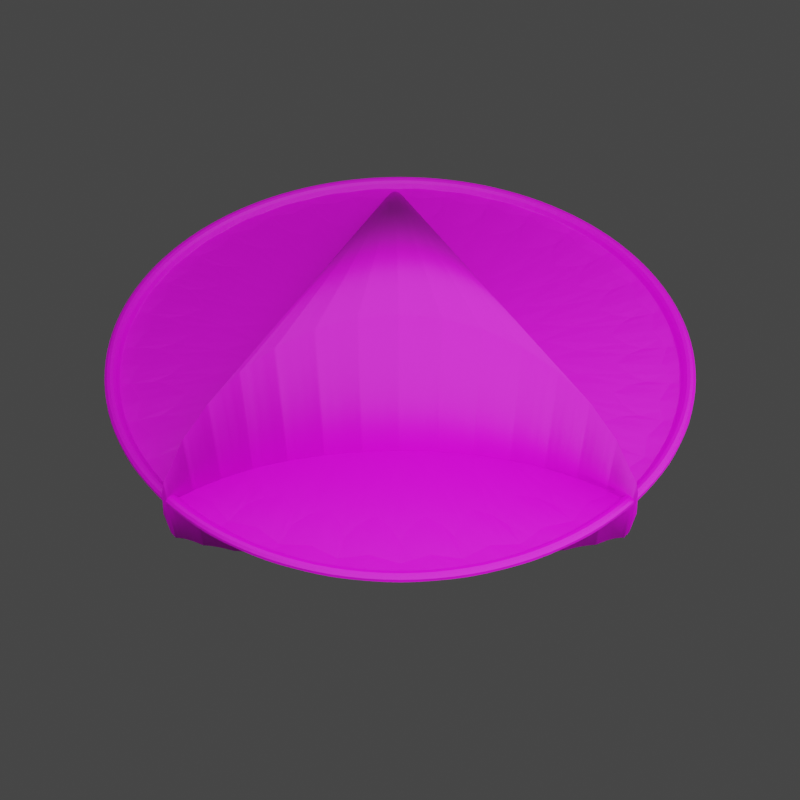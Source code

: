 # Source: untitled.blend  (saved by Blender 2.91.10; exported with 4.5.12 LTS)
import bpy
from mathutils import Matrix  # noqa: F401  (used for matrix-valued properties, if any)

bpy.ops.wm.read_factory_settings(use_empty=True)
scene = bpy.context.scene
scene.name = 'Scene'

# ---- collections
col_collection = bpy.data.collections.new('Collection'); scene.collection.children.link(col_collection)

# ---- images (referenced by path relative to the original .blend; pixels are not part of the script)
import os
ASSET_DIR = os.environ.get("B2B_ASSET_DIR", "")  # directory of the original .blend (textures are referenced by path, not embedded)
HERE = os.path.dirname(os.path.abspath(__file__))  # packed textures are extracted next to this script under _unpacked/

def load_image(name, relpath, width, height, colorspace="sRGB"):
    """Load a texture the original file referenced (path relative to the .blend, or extracted next to this script)."""
    p = next((c for c in (os.path.join(HERE, relpath), os.path.join(ASSET_DIR, relpath)) if relpath and os.path.exists(c)), "")
    if p:
        img = bpy.data.images.load(p, check_existing=True)
        img.name = name
    else:  # same state as the original file: an image datablock whose file is absent (Cycles renders it pink)
        img = bpy.data.images.new(name, width, height)
        img.source = "FILE"
        img.filepath = "//" + (relpath or name)
    img.colorspace_settings.name = colorspace
    return img
img_eww_3_0_png = load_image('EWW 3.0.png', 'EWW 3.0.png', 1024, 1024, 'sRGB')

# ---- materials (node trees are filled in below, after node groups)
mat_material_001 = bpy.data.materials.new('Material.001')
mat_material_001.use_transparent_shadow = False

# ---- material node trees
mat_material_001.use_nodes = True; mat_material_001.node_tree.nodes.clear()
_N = mat_material_001.node_tree.nodes; _L = mat_material_001.node_tree.links
n0 = _N.new('ShaderNodeBsdfPrincipled'); n0.name = 'Principled BSDF'; n0.location = (10, 300)
n0.distribution = 'GGX'
n0.subsurface_method = 'BURLEY'
n0.inputs[3].default_value = 1.45
n0.inputs[27].default_value = (0.0, 0.0, 0.0, 1.0)
n0.inputs[28].default_value = 1.0
n1 = _N.new('ShaderNodeOutputMaterial'); n1.name = 'Material Output'; n1.location = (300, 300)
n2 = _N.new('ShaderNodeTexImage'); n2.name = 'Image Texture'; n2.location = (-280, 280)
n2.image = img_eww_3_0_png
_L.new(n0.outputs[0], n1.inputs[0])
_L.new(n2.outputs[0], n0.inputs[0])
n1.is_active_output = True

# ---- world
world_world = bpy.data.worlds.new('World'); scene.world = world_world
world_world.use_nodes = True; world_world.node_tree.nodes.clear()
_N = world_world.node_tree.nodes; _L = world_world.node_tree.links
n0 = _N.new('ShaderNodeOutputWorld'); n0.name = 'World Output'; n0.location = (300, 300)
n1 = _N.new('ShaderNodeBackground'); n1.name = 'Background'; n1.location = (10, 300)
n1.inputs[0].default_value = (0.05088, 0.05088, 0.05088, 1.0)
_L.new(n1.outputs[0], n0.inputs[0])
n0.is_active_output = True
world_world.color = (0.05088, 0.05088, 0.05088)
world_world.use_sun_shadow = False
world_world.sun_shadow_jitter_overblur = 0.0

# ---- cameras
cam_camera_001 = bpy.data.cameras.new('Camera.001')

# ---- lights
light_area = bpy.data.lights.new('Area', 'AREA')
light_area.transmission_factor = 0.0
light_area.energy = 311.4
light_area.shadow_soft_size = 9.13
light_area.shadow_maximum_resolution = 0.006
light_area.use_absolute_resolution = True
light_area.size = 9.13
light_area.size_y = 1.0

# ---- meshes
me_circle_001 = bpy.data.meshes.new('Circle.001')
me_circle_001.from_pydata([(1.781e-07, 2.5, 0.0), (-0.4877, 2.452, 0.0), (-0.9567, 2.31, 0.0), (-1.389, 2.079, 0.0), (-1.768, 1.768, 0.0), (-2.079, 1.389, 0.0), (-2.31, 0.9567, 0.0), (-2.452, 0.4877, 0.0), (-2.5, -2.387e-07, 0.0), (-2.452, -0.4877, 0.0), (-2.31, -0.9567, 0.0), (-2.079, -1.389, 0.0), (-1.768, -1.768, 0.0), (-1.389, -2.079, 0.0), (-0.9567, -2.31, 0.0), (-0.4877, -2.452, 0.0), (9.927e-07, -2.5, 0.0), (0.4877, -2.452, 0.0), (0.9567, -2.31, 0.0), (1.389, -2.079, 0.0), (1.768, -1.768, 0.0), (2.079, -1.389, 0.0), (2.31, -0.9567, 0.0), (2.452, -0.4877, 0.0), (2.5, 1.987e-06, 0.0), (2.452, 0.4877, 0.0), (2.31, 0.9567, 0.0), (2.079, 1.389, 0.0), (1.768, 1.768, 0.0), (1.389, 2.079, 0.0), (0.9567, 2.31, 0.0), (0.4877, 2.452, 0.0), (1.674e-07, 2.364, -0.09995), (-0.4613, 2.319, -0.09995), (-0.9048, 2.184, -0.09995), (-1.314, 1.966, -0.09995), (-1.672, 1.672, -0.09995), (-1.966, 1.314, -0.09995), (-2.184, 0.9048, -0.09995), (-2.319, 0.4613, -0.09995), (-2.364, -2.1e-07, -0.09995), (-2.319, -0.4613, -0.09995), (-2.184, -0.9048, -0.09995), (-1.966, -1.314, -0.09995), (-1.672, -1.672, -0.09995), (-1.314, -1.966, -0.09995), (-0.9048, -2.184, -0.09995), (-0.4613, -2.319, -0.09995), (9.379e-07, -2.364, -0.09995), (0.4613, -2.319, -0.09995), (0.9048, -2.184, -0.09995), (1.314, -1.966, -0.09995), (1.672, -1.672, -0.09995), (1.966, -1.314, -0.09995), (2.184, -0.9048, -0.09995), (2.319, -0.4613, -0.09995), (2.364, 1.895e-06, -0.09995), (2.319, 0.4613, -0.09995), (2.184, 0.9048, -0.09995), (1.966, 1.314, -0.09995), (1.672, 1.672, -0.09995), (1.314, 1.966, -0.09995), (0.9048, 2.184, -0.09995), (0.4613, 2.319, -0.09995), (-0.4871, 2.448, 0.1509), (0.000674, 2.496, 0.1509), (-0.956, 2.306, 0.1509), (-1.388, 2.075, 0.1509), (-1.767, 1.764, 0.1509), (-2.078, 1.385, 0.1509), (-2.309, 0.9525, 0.1509), (-2.451, 0.4836, 0.1509), (-2.499, -0.00416, 0.1509), (-2.451, -0.4919, 0.1509), (-2.309, -0.9609, 0.1509), (-2.078, -1.393, 0.1509), (-1.767, -1.772, 0.1509), (-1.388, -2.083, 0.1509), (-0.956, -2.314, 0.1509), (-0.4871, -2.456, 0.1509), (0.0006748, -2.504, 0.1509), (0.4884, -2.456, 0.1509), (0.9574, -2.314, 0.1509), (1.39, -2.083, 0.1509), (1.768, -1.772, 0.1509), (2.079, -1.393, 0.1509), (2.31, -0.9609, 0.1509), (2.453, -0.4919, 0.1509), (2.501, -0.004158, 0.1509), (2.453, 0.4836, 0.1509), (2.31, 0.9526, 0.1509), (2.079, 1.385, 0.1509), (1.768, 1.764, 0.1509), (1.39, 2.075, 0.1509), (0.9574, 2.306, 0.1509), (0.4884, 2.448, 0.1509), (-0.4606, 2.315, 0.1509), (0.000674, 2.36, 0.1509), (-0.9041, 2.18, 0.1509), (-1.313, 1.962, 0.1509), (-1.671, 1.668, 0.1509), (-1.965, 1.309, 0.1509), (-2.184, 0.9007, 0.1509), (-2.318, 0.4571, 0.1509), (-2.364, -0.00416, 0.1509), (-2.318, -0.4654, 0.1509), (-2.184, -0.909, 0.1509), (-1.965, -1.318, 0.1509), (-1.671, -1.676, 0.1509), (-1.313, -1.97, 0.1509), (-0.9041, -2.189, 0.1509), (-0.4606, -2.323, 0.1509), (0.0006747, -2.369, 0.1509), (0.462, -2.323, 0.1509), (0.9055, -2.189, 0.1509), (1.314, -1.97, 0.1509), (1.673, -1.676, 0.1509), (1.967, -1.318, 0.1509), (2.185, -0.909, 0.1509), (2.32, -0.4654, 0.1509), (2.365, -0.004158, 0.1509), (2.32, 0.4571, 0.1509), (2.185, 0.9007, 0.1509), (1.967, 1.309, 0.1509), (1.673, 1.668, 0.1509), (1.314, 1.962, 0.1509), (0.9055, 2.18, 0.1509), (0.4619, 2.315, 0.1509)], [], [(1, 0, 31, 30, 29, 28, 27, 26, 25, 24, 23, 22, 21, 20, 19, 18, 17, 16, 15, 14, 13, 12, 11, 10, 9, 8, 7, 6, 5, 4, 3, 2), (33, 34, 35, 36, 37, 38, 39, 40, 41, 42, 43, 44, 45, 46, 47, 48, 49, 50, 51, 52, 53, 54, 55, 56, 57, 58, 59, 60, 61, 62, 63, 32), (47, 46, 110, 111), (19, 20, 84, 83), (46, 45, 109, 110), (18, 19, 83, 82), (45, 44, 108, 109), (17, 18, 82, 81), (44, 43, 107, 108), (16, 17, 81, 80), (43, 42, 106, 107), (15, 16, 80, 79), (42, 41, 105, 106), (14, 15, 79, 78), (41, 40, 104, 105), (13, 14, 78, 77), (40, 39, 103, 104), (12, 13, 77, 76), (39, 38, 102, 103), (11, 12, 76, 75), (38, 37, 101, 102), (32, 63, 127, 97), (10, 11, 75, 74), (37, 36, 100, 101), (63, 62, 126, 127), (9, 10, 74, 73), (36, 35, 99, 100), (62, 61, 125, 126), (8, 9, 73, 72), (35, 34, 98, 99), (61, 60, 124, 125), (7, 8, 72, 71), (34, 33, 96, 98), (60, 59, 123, 124), (72, 73, 105, 104), (86, 87, 119, 118), (73, 74, 106, 105), (87, 88, 120, 119), (74, 75, 107, 106), (88, 89, 121, 120), (75, 76, 108, 107), (89, 90, 122, 121), (76, 77, 109, 108), (90, 91, 123, 122), (77, 78, 110, 109), (65, 64, 96, 97), (91, 92, 124, 123), (78, 79, 111, 110), (64, 66, 98, 96), (92, 93, 125, 124), (79, 80, 112, 111), (66, 67, 99, 98), (93, 94, 126, 125), (80, 81, 113, 112), (67, 68, 100, 99), (94, 95, 127, 126), (81, 82, 114, 113), (68, 69, 101, 100), (95, 65, 97, 127), (82, 83, 115, 114), (69, 70, 102, 101), (83, 84, 116, 115), (70, 71, 103, 102), (84, 85, 117, 116), (71, 72, 104, 103), (85, 86, 118, 117), (20, 21, 85, 84), (48, 47, 111, 112), (21, 22, 86, 85), (49, 48, 112, 113), (22, 23, 87, 86), (50, 49, 113, 114), (23, 24, 88, 87), (51, 50, 114, 115), (24, 25, 89, 88), (52, 51, 115, 116), (25, 26, 90, 89), (53, 52, 116, 117), (26, 27, 91, 90), (0, 1, 64, 65), (54, 53, 117, 118), (27, 28, 92, 91), (1, 2, 66, 64), (55, 54, 118, 119), (28, 29, 93, 92), (2, 3, 67, 66), (56, 55, 119, 120), (29, 30, 94, 93), (3, 4, 68, 67), (57, 56, 120, 121), (30, 31, 95, 94), (4, 5, 69, 68), (58, 57, 121, 122), (31, 0, 65, 95), (5, 6, 70, 69), (59, 58, 122, 123), (33, 32, 97, 96), (6, 7, 71, 70)])
_uv = me_circle_001.uv_layers.new(name='UVMap')
_uv.uv.foreach_set('vector', [0.1587, 0.4254, 0.1587, 0.4254, 0.1587, 0.4254, 0.1587, 0.4254, 0.1587, 0.4254, 0.1587, 0.4254, 0.1587, 0.4254, 0.1587, 0.4254, 0.1587, 0.4254, 0.1587, 0.4254, 0.1587, 0.4254, 0.1587, 0.4254, 0.1587, 0.4254, 0.1587, 0.4254, 0.1587, 0.4254, 0.1587, 0.4254, 0.1587, 0.4254, 0.1587, 0.4254, 0.1587, 0.4254, 0.1587, 0.4254, 0.1587, 0.4254, 0.1587, 0.4254, 0.1587, 0.4254, 0.1587, 0.4254, 0.1587, 0.4254, 0.1587, 0.4254, 0.1587, 0.4254, 0.1587, 0.4254, 0.1587, 0.4254, 0.1587, 0.4254, 0.1587, 0.4254, 0.1587, 0.4254, 0.0, 0.0, 0.0, 0.0, 0.0, 0.0, 0.0, 0.0, 0.0, 0.0, 0.0, 0.0, 0.0, 0.0, 0.0, 0.0, 0.0, 0.0, 0.0, 0.0, 0.0, 0.0, 0.0, 0.0, 0.0, 0.0, 0.0, 0.0, 0.0, 0.0, 0.0, 0.0, 0.0, 0.0, 0.0, 0.0, 0.0, 0.0, 0.0, 0.0, 0.0, 0.0, 0.0, 0.0, 0.0, 0.0, 0.0, 0.0, 0.0, 0.0, 0.0, 0.0, 0.0, 0.0, 0.0, 0.0, 0.0, 0.0, 0.0, 0.0, 0.0, 0.0, 0.0, 0.0, 0.0, 0.0, 0.0, 0.0, 0.0, 0.0, 0.0, 0.0, 0.0, 0.0, 0.0, 0.0, 0.0, 0.0, 0.0, 0.0, 0.0, 0.0, 0.0, 0.0, 0.0, 0.0, 0.0, 0.0, 0.0, 0.0, 0.0, 0.0, 0.0, 0.0, 0.0, 0.0, 0.0, 0.0, 0.0, 0.0, 0.0, 0.0, 0.0, 0.0, 0.0, 0.0, 0.0, 0.0, 0.0, 0.0, 0.0, 0.0, 0.0, 0.0, 0.0, 0.0, 0.0, 0.0, 0.0, 0.0, 0.0, 0.0, 0.0, 0.0, 0.0, 0.0, 0.0, 0.0, 0.0, 0.0, 0.0, 0.0, 0.0, 0.0, 0.0, 0.0, 0.0, 0.0, 0.0, 0.0, 0.0, 0.0, 0.0, 0.0, 0.0, 0.0, 0.0, 0.0, 0.0, 0.0, 0.0, 0.0, 0.0, 0.0, 0.0, 0.0, 0.0, 0.0, 0.0, 0.0, 0.0, 0.0, 0.0, 0.0, 0.0, 0.0, 0.0, 0.0, 0.0, 0.0, 0.0, 0.0, 0.0, 0.0, 0.0, 0.0, 0.0, 0.0, 0.0, 0.0, 0.0, 0.0, 0.0, 0.0, 0.0, 0.0, 0.0, 0.0, 0.0, 0.0, 0.0, 0.0, 0.0, 0.0, 0.0, 0.0, 0.0, 0.0, 0.0, 0.0, 0.0, 0.0, 0.0, 0.0, 0.0, 0.0, 0.0, 0.0, 0.0, 0.0, 0.0, 0.0, 0.0, 0.0, 0.0, 0.0, 0.0, 0.0, 0.0, 0.0, 0.0, 0.0, 0.0, 0.0, 0.0, 0.0, 0.0, 0.0, 0.0, 0.0, 0.0, 0.0, 0.0, 0.0, 0.0, 0.0, 0.0, 0.0, 0.0, 0.0, 0.0, 0.0, 0.0, 0.0, 0.0, 0.0, 0.0, 0.0, 0.0, 0.0, 0.0, 0.0, 0.0, 0.0, 0.0, 0.0, 0.0, 0.0, 0.0, 0.0, 0.0, 0.0, 0.0, 0.0, 0.0, 0.0, 0.0, 0.0, 0.0, 0.0, 0.0, 0.0, 0.0, 0.0, 0.0, 0.0, 0.0, 0.0, 0.0, 0.0, 0.0, 0.0, 0.0, 0.0, 0.0, 0.0, 0.0, 0.0, 0.0, 0.0, 0.0, 0.0, 0.0, 0.0, 0.0, 0.0, 0.0, 0.0, 0.0, 0.0, 0.0, 0.0, 0.0, 0.0, 0.0, 0.0, 0.0, 0.0, 0.0, 0.0, 0.0, 0.0, 0.0, 0.0, 0.0, 0.0, 0.0, 0.0, 0.0, 0.0, 0.0, 0.0, 0.0, 0.0, 0.0, 0.0, 0.0, 0.0, 0.0, 0.0, 0.0, 0.0, 0.0, 0.0, 0.0, 0.0, 0.0, 0.0, 0.0, 0.0, 0.0, 0.0, 0.0, 0.0, 0.0, 0.0, 0.0, 0.0, 0.0, 0.0, 0.0, 0.0, 0.0, 0.0, 0.0, 0.0, 0.0, 0.0, 0.0, 0.0, 0.0, 0.0, 0.0, 0.0, 0.0, 0.0, 0.0, 0.0, 0.0, 0.0, 0.0, 0.0, 0.0, 0.0, 0.0, 0.0, 0.0, 0.0, 0.0, 0.0, 0.0, 0.0, 0.0, 0.0, 0.0, 0.0, 0.0, 0.0, 0.0, 0.0, 0.0, 0.0, 0.0, 0.0, 0.0, 0.0, 0.0, 0.0, 0.0, 0.0, 0.0, 0.0, 0.0, 0.0, 0.0, 0.0, 0.0, 0.0, 0.0, 0.0, 0.0, 0.0, 0.0, 0.0, 0.0, 0.0, 0.0, 0.0, 0.0, 0.0, 0.0, 0.0, 0.0, 0.0, 0.0, 0.0, 0.0, 0.0, 0.0, 0.0, 0.0, 0.0, 0.0, 0.0, 0.0, 0.0, 0.0, 0.0, 0.0, 0.0, 0.0, 0.0, 0.0, 0.0, 0.0, 0.0, 0.0, 0.0, 0.0, 0.0, 0.0, 0.0, 0.0, 0.0, 0.0, 0.0, 0.0, 0.0, 0.0, 0.0, 0.0, 0.0, 0.0, 0.0, 0.0, 0.0, 0.0, 0.0, 0.0, 0.0, 0.0, 0.0, 0.0, 0.0, 0.0, 0.0, 0.0, 0.0, 0.0, 0.0, 0.0, 0.0, 0.0, 0.0, 0.0, 0.0, 0.0, 0.0, 0.0, 0.0, 0.0, 0.0, 0.0, 0.0, 0.0, 0.0, 0.0, 0.0, 0.0, 0.0, 0.0, 0.0, 0.0, 0.0, 0.0, 0.0, 0.0, 0.0, 0.0, 0.0, 0.0, 0.0, 0.0, 0.0, 0.0, 0.0, 0.0, 0.0, 0.0, 0.0, 0.0, 0.0, 0.0, 0.0, 0.0, 0.0, 0.0, 0.0, 0.0, 0.0, 0.0, 0.0, 0.0, 0.0, 0.0, 0.0, 0.0, 0.0, 0.0, 0.0, 0.0, 0.0, 0.0, 0.0, 0.0, 0.0, 0.0, 0.0, 0.0, 0.0, 0.0, 0.0, 0.0, 0.0, 0.0, 0.0, 0.0, 0.0, 0.0, 0.0, 0.0, 0.0, 0.0, 0.0, 0.0, 0.0, 0.0, 0.0, 0.0, 0.0, 0.0, 0.0, 0.0, 0.0, 0.0, 0.0, 0.0, 0.0, 0.0, 0.0, 0.0, 0.0, 0.0, 0.0, 0.0, 0.0, 0.0, 0.0, 0.0, 0.0, 0.0, 0.0, 0.0, 0.0, 0.0, 0.0, 0.0, 0.0, 0.0, 0.0, 0.0, 0.0, 0.0, 0.0, 0.0, 0.0, 0.0, 0.0, 0.0, 0.0, 0.0, 0.0, 0.0, 0.0, 0.0, 0.0, 0.0, 0.0, 0.0, 0.0, 0.0, 0.0, 0.0, 0.0, 0.0, 0.0, 0.0, 0.0, 0.0, 0.0, 0.0, 0.0, 0.0, 0.0, 0.0, 0.0, 0.0, 0.0, 0.0, 0.0, 0.0, 0.0, 0.0, 0.0, 0.0, 0.0, 0.0, 0.0, 0.0, 0.0, 0.0, 0.0, 0.0, 0.0, 0.0, 0.0, 0.0, 0.0, 0.0, 0.0, 0.0, 0.0, 0.0, 0.0, 0.0, 0.0, 0.0, 0.0, 0.0, 0.0, 0.0, 0.0, 0.0, 0.0, 0.0, 0.0, 0.0, 0.0, 0.0, 0.0, 0.0, 0.0, 0.0, 0.0, 0.0, 0.0, 0.0, 0.0, 0.0, 0.0, 0.0, 0.0, 0.0, 0.0, 0.0, 0.0, 0.0, 0.0, 0.0, 0.0, 0.0, 0.0, 0.0, 0.0, 0.0, 0.0, 0.0, 0.0, 0.0, 0.0, 0.0, 0.0, 0.0, 0.0, 0.0, 0.0, 0.0, 0.0, 0.0, 0.0, 0.0, 0.0, 0.0, 0.0, 0.0, 0.0, 0.0, 0.0, 0.0, 0.0, 0.0, 0.0, 0.0, 0.0, 0.0, 0.0, 0.0, 0.0, 0.0, 0.0, 0.0, 0.0, 0.0, 0.0, 0.0, 0.0, 0.0, 0.0, 0.0, 0.0, 0.0, 0.0, 0.0, 0.0, 0.0, 0.0, 0.0, 0.0, 0.0, 0.0, 0.0, 0.0, 0.0, 0.0, 0.0, 0.0, 0.0, 0.0, 0.0, 0.0, 0.0, 0.0, 0.0, 0.0, 0.0, 0.0, 0.0, 0.0, 0.0, 0.0, 0.0, 0.0, 0.0, 0.0, 0.0, 0.0, 0.0, 0.0, 0.0, 0.0, 0.0, 0.0, 0.0, 0.0, 0.0, 0.0, 0.0, 0.0, 0.0, 0.0, 0.0, 0.0, 0.0, 0.0, 0.0, 0.0, 0.0, 0.0, 0.0, 0.0, 0.0, 0.0, 0.0, 0.0, 0.0, 0.0, 0.0, 0.0, 0.0, 0.0, 0.0, 0.0, 0.0, 0.0, 0.0, 0.0, 0.0, 0.0, 0.0, 0.0, 0.0, 0.0])
me_circle_001.materials.append(mat_material_001)
me_circle_001.use_remesh_fix_poles = True
me_circle_001.use_remesh_preserve_attributes = False
me_circle_001.use_mirror_vertex_groups = False
me_circle_001.update()
me_circle_002 = bpy.data.meshes.new('Circle.002')
me_circle_002.from_pydata([(1.758, -1.772, -0.003775), (-1.758, -1.772, -0.003776), (-0.05013, 2.468, -0.003775), (-1.647, -1.676, -0.4399), (-0.7788, -1.248, -1.25), (-1.647, -1.676, 0.4324), (-0.7788, -1.248, 1.242), (-1.287, -1.429, -0.917), (0.0, -1.158, -1.416), (-1.287, -1.429, 0.9095), (0.0, -1.158, 1.409), (-1.269, -1.42, -0.9318), (-1.269, -1.42, 0.9242), (0.02362, -1.158, -1.414), (0.02362, -1.158, 1.406), (-1.636, -1.665, -0.4614), (-1.636, -1.665, 0.4538), (-0.7573, -1.243, -1.258), (-0.7573, -1.243, 1.251), (-1.252, -1.412, -0.9468), (-1.252, -1.412, 0.9392), (0.04724, -1.158, -1.412), (0.04724, -1.158, 1.404), (-1.624, -1.654, -0.4837), (-1.624, -1.654, 0.4761), (-0.7356, -1.238, -1.267), (-0.7356, -1.238, 1.259), (-1.234, -1.404, -0.9621), (-1.234, -1.404, 0.9546), (-1.612, -1.643, -0.5069), (-1.612, -1.643, 0.4993), (0.07084, -1.159, -1.41), (0.07084, -1.159, 1.402), (-0.7138, -1.233, -1.276), (-0.7138, -1.233, 1.268), (-1.216, -1.395, -0.9777), (-1.216, -1.395, 0.9702), (-1.6, -1.633, -0.531), (-1.6, -1.633, 0.5234), (0.09444, -1.159, -1.408), (0.09444, -1.159, 1.4), (-0.6919, -1.228, -1.285), (-0.6919, -1.228, 1.277), (-1.198, -1.387, -0.9937), (-1.198, -1.387, 0.9861), (-1.587, -1.622, -0.556), (-1.587, -1.622, 0.5484), (-0.6699, -1.224, -1.294), (-0.6699, -1.224, 1.286), (0.118, -1.16, -1.406), (0.118, -1.16, 1.398), (-1.18, -1.379, -1.01), (-1.18, -1.379, 1.002), (-1.574, -1.612, -0.5818), (-1.574, -1.612, 0.5743), (0.1416, -1.161, -1.404), (0.1416, -1.161, 1.397), (-0.6478, -1.219, -1.303), (-0.6478, -1.219, 1.296), (-1.161, -1.372, -1.026), (-1.161, -1.372, 1.019), (-1.561, -1.601, -0.6086), (-1.561, -1.601, 0.601), (0.1651, -1.162, -1.402), (0.1651, -1.162, 1.395), (-0.6255, -1.215, -1.312), (-0.6255, -1.215, 1.305), (-1.143, -1.364, -1.043), (-1.143, -1.364, 1.036), (-1.56, -1.6, -0.6105), (-1.56, -1.6, 0.603), (-0.6032, -1.211, -1.322), (-0.6032, -1.211, 1.314), (0.1886, -1.163, -1.401), (0.1886, -1.163, 1.393), (-1.548, -1.591, -0.6245), (-1.548, -1.591, 0.6169), (-1.126, -1.357, 1.05), (-1.126, -1.357, -1.058), (-1.124, -1.356, -1.059), (-1.124, -1.356, 1.052), (-0.5899, -1.208, -1.327), (-1.534, -1.58, -0.64), (-1.534, -1.58, 0.6325), (0.2121, -1.164, -1.399), (0.2121, -1.164, 1.391), (-0.5899, -1.208, 1.32), (-0.5808, -1.207, -1.329), (-0.5808, -1.207, 1.322), (-1.105, -1.349, -1.07), (-1.105, -1.349, 1.063), (-1.521, -1.57, -0.656), (-1.521, -1.57, 0.6485), (0.2356, -1.166, -1.397), (0.2356, -1.166, 1.39), (-1.086, -1.342, -1.082), (-0.5583, -1.203, -1.334), (-1.086, -1.342, 1.074), (-0.5583, -1.203, 1.327), (-1.507, -1.56, -0.6725), (-1.507, -1.56, 0.665), (-1.066, -1.334, -1.093), (-1.066, -1.334, 1.085), (0.259, -1.167, -1.396), (0.259, -1.167, 1.388), (-0.5357, -1.199, -1.339), (-0.5357, -1.199, 1.332), (-1.492, -1.55, -0.6895), (-1.492, -1.55, 0.682), (-1.047, -1.327, -1.105), (-1.047, -1.327, 1.097), (-0.513, -1.196, -1.344), (-0.513, -1.196, 1.337), (0.2824, -1.169, -1.394), (0.2824, -1.169, 1.387), (-1.478, -1.54, -0.707), (-1.478, -1.54, 0.6995), (-1.027, -1.32, -1.116), (-1.027, -1.32, 1.109), (0.2871, -1.17, -1.394), (-0.4902, -1.193, -1.35), (-0.4902, -1.193, 1.342), (-1.463, -1.53, -0.725), (-1.463, -1.53, 0.7175), (-1.007, -1.314, -1.128), (-1.007, -1.314, 1.121), (0.3057, -1.171, -1.39), (0.3057, -1.171, 1.382), (0.2871, -1.17, 1.387), (-1.448, -1.52, -0.7435), (-1.448, -1.52, 0.7359), (-0.4674, -1.189, -1.355), (-0.4674, -1.189, 1.347), (-0.9871, -1.307, -1.14), (-0.9871, -1.307, 1.133), (0.329, -1.173, -1.384), (0.329, -1.173, 1.376), (-1.433, -1.511, -0.7624), (-1.433, -1.511, 0.7549), (-0.4445, -1.186, -1.36), (-0.4445, -1.186, 1.352), (-0.9669, -1.3, -1.153), (-0.9669, -1.3, 1.145), (0.3522, -1.176, -1.378), (0.3522, -1.176, 1.371), (-1.418, -1.501, -0.7819), (-1.418, -1.501, 0.7743), (-0.4215, -1.183, -1.365), (-0.4215, -1.183, 1.358), (-0.9466, -1.294, -1.165), (-0.9466, -1.294, 1.158), (0.3754, -1.178, -1.372), (0.3754, -1.178, 1.365), (-1.402, -1.492, -0.8018), (-1.402, -1.492, 0.7942), (-0.3985, -1.181, -1.371), (-0.3985, -1.181, 1.363), (-0.9261, -1.288, -1.178), (-0.9261, -1.288, 1.171), (0.3985, -1.181, -1.367), (0.3985, -1.181, 1.359), (-1.386, -1.483, -0.8222), (-1.386, -1.483, 0.8146), (-0.9055, -1.282, -1.191), (-0.9055, -1.282, 1.183), (-0.3753, -1.178, -1.376), (-0.3753, -1.178, 1.369), (-1.37, -1.473, -0.843), (-1.37, -1.473, 0.8355), (0.4215, -1.183, -1.361), (0.4215, -1.183, 1.354), (-0.8847, -1.276, -1.204), (-0.8847, -1.276, 1.196), (-0.3522, -1.176, -1.382), (-0.3522, -1.176, 1.375), (-1.36, -1.468, -0.8559), (0.4445, -1.186, -1.356), (0.4445, -1.186, 1.349), (-1.36, -1.468, 0.8484), (-1.354, -1.464, -0.8612), (-1.354, -1.464, 0.8536), (0.4674, -1.189, -1.351), (0.4674, -1.189, 1.343), (-0.3289, -1.173, -1.388), (-0.3289, -1.173, 1.38), (-0.8671, -1.271, 1.208), (-0.8671, -1.271, -1.215), (-0.8638, -1.27, -1.216), (-0.8638, -1.27, 1.209), (-1.337, -1.455, -0.8747), (-1.337, -1.455, 0.8671), (0.4903, -1.193, -1.346), (0.4903, -1.193, 1.338), (-0.3057, -1.171, -1.394), (-0.3057, -1.171, 1.386), (-0.8428, -1.264, -1.225), (-0.8428, -1.264, 1.217), (-1.321, -1.446, -0.8885), (-1.321, -1.446, 0.8809), (0.513, -1.196, -1.34), (0.513, -1.196, 1.333), (-0.3014, -1.171, -1.395), (-0.8216, -1.258, -1.233), (-0.8216, -1.258, 1.225), (-1.304, -1.438, -0.9026), (-1.304, -1.438, 0.8951), (0.5357, -1.199, -1.335), (0.5357, -1.199, 1.328), (-0.3014, -1.171, 1.387), (-0.2823, -1.169, -1.396), (-0.2823, -1.169, 1.388), (-0.8003, -1.253, -1.241), (-0.8003, -1.253, 1.234), (0.5583, -1.203, -1.33), (0.5583, -1.203, 1.323), (-0.259, -1.167, -1.397), (-0.259, -1.167, 1.39), (1.124, -1.356, -1.049), (1.124, -1.356, 1.041), (1.548, -1.591, -0.6169), (1.548, -1.591, 0.6094), (0.5762, -1.206, -1.327), (1.143, -1.364, -1.032), (1.143, -1.364, 1.024), (1.554, -1.596, -0.6098), (-0.2355, -1.166, -1.399), (-0.2355, -1.166, 1.391), (0.5808, -1.207, -1.325), (0.5808, -1.207, 1.317), (0.5762, -1.206, 1.319), (1.161, -1.372, -1.015), (1.161, -1.372, 1.008), (1.561, -1.601, -0.596), (1.561, -1.601, 0.5885), (1.554, -1.596, 0.6023), (-0.2121, -1.164, -1.4), (-0.2121, -1.164, 1.393), (0.6033, -1.211, -1.315), (0.6033, -1.211, 1.308), (1.18, -1.379, -0.9992), (1.18, -1.379, 0.9916), (1.574, -1.612, -0.57), (1.574, -1.612, 0.5625), (0.6256, -1.215, -1.306), (0.6256, -1.215, 1.298), (-0.1886, -1.163, -1.402), (-0.1886, -1.163, 1.394), (1.198, -1.387, -0.9832), (1.198, -1.387, 0.9757), (1.587, -1.622, -0.5449), (1.587, -1.622, 0.5374), (0.6478, -1.219, -1.296), (0.6478, -1.219, 1.289), (1.216, -1.395, -0.9675), (-0.1651, -1.162, -1.404), (1.216, -1.395, 0.96), (-0.1651, -1.162, 1.396), (1.6, -1.633, -0.5207), (1.6, -1.633, 0.5132), (0.6699, -1.224, -1.287), (0.6699, -1.224, 1.28), (1.234, -1.404, -0.9521), (1.234, -1.404, 0.9446), (1.612, -1.643, -0.4974), (1.612, -1.643, 0.4898), (-0.1415, -1.161, -1.406), (-0.1415, -1.161, 1.398), (0.6919, -1.228, -1.278), (0.6919, -1.228, 1.271), (1.252, -1.412, -0.937), (1.252, -1.412, 0.9295), (1.624, -1.654, -0.475), (1.624, -1.654, 0.4674), (-0.118, -1.16, -1.407), (0.7138, -1.233, -1.269), (-0.118, -1.16, 1.4), (0.7138, -1.233, 1.262), (1.269, -1.42, -0.9222), (1.269, -1.42, 0.9147), (1.636, -1.665, -0.4535), (1.636, -1.665, 0.4459), (0.7356, -1.238, -1.261), (0.7356, -1.238, 1.253), (1.287, -1.429, -0.9077), (1.287, -1.429, 0.9002), (1.647, -1.676, -0.4329), (1.647, -1.676, 0.4253), (-0.09439, -1.159, -1.409), (-0.09439, -1.159, 1.402), (0.7573, -1.243, -1.252), (0.7573, -1.243, 1.244), (1.304, -1.438, -0.8935), (1.304, -1.438, 0.886), (1.658, -1.687, -0.4132), (1.658, -1.687, 0.4056), (-0.0708, -1.159, -1.411), (-0.0708, -1.159, 1.404), (1.669, -1.698, -0.3944), (1.669, -1.698, 0.3869), (0.7789, -1.248, -1.243), (0.7789, -1.248, 1.236), (1.321, -1.446, -0.8796), (1.321, -1.446, 0.8721), (-0.04719, -1.158, -1.413), (-0.04719, -1.158, 1.406), (1.68, -1.71, -0.3765), (1.68, -1.71, 0.369), (0.8003, -1.253, -1.235), (0.8003, -1.253, 1.227), (1.337, -1.455, -0.8661), (1.337, -1.455, 0.8585), (-0.02357, -1.158, -1.415), (-0.02357, -1.158, 1.408), (1.691, -1.721, -0.3596), (1.691, -1.721, 0.3521), (0.8216, -1.259, -1.227), (0.8216, -1.259, 1.219), (1.701, -1.732, -0.3436), (1.701, -1.732, 0.336), (-0.007265, -1.158, -1.417), (1.354, -1.464, 0.844), (1.351, -1.463, 0.8473), (1.351, -1.463, -0.8549), (1.354, -1.464, -0.8515), (0.8428, -1.264, -1.219), (0.8428, -1.264, 1.211), (1.711, -1.744, -0.3285), (1.711, -1.744, 0.3209), (-0.007266, -1.158, 1.409), (1.37, -1.473, -0.8306), (1.37, -1.473, 0.823), (0.8543, -1.267, -1.214), (1.714, -1.747, -0.3242), (1.714, -1.747, 0.3167), (1.386, -1.483, -0.8101), (1.386, -1.483, 0.8026), (0.8638, -1.27, -1.208), (0.8638, -1.27, 1.201), (0.8543, -1.267, 1.207), (1.72, -1.755, -0.2924), (1.72, -1.755, 0.2849), (1.402, -1.492, -0.7901), (1.402, -1.492, 0.7826), (0.8847, -1.276, -1.195), (0.8847, -1.276, 1.187), (1.73, -1.767, -0.2498), (1.73, -1.767, 0.2423), (1.734, -1.772, -0.2296), (1.418, -1.501, -0.7706), (1.418, -1.501, 0.763), (1.734, -1.772, 0.222), (0.9055, -1.282, -1.182), (0.9055, -1.282, 1.174), (-1.734, -1.772, -0.2296), (1.433, -1.511, -0.7515), (1.433, -1.511, 0.744), (-1.734, -1.772, 0.222), (-1.73, -1.767, -0.2512), (-1.73, -1.767, 0.2437), (0.9261, -1.288, -1.169), (0.9261, -1.288, 1.162), (1.448, -1.52, -0.733), (1.448, -1.52, 0.7254), (-1.72, -1.755, -0.2964), (-1.72, -1.755, 0.2889), (0.9466, -1.294, -1.157), (0.9466, -1.294, 1.149), (1.463, -1.53, -0.7149), (1.463, -1.53, 0.7074), (-1.715, -1.748, -0.3243), (0.967, -1.3, -1.144), (0.967, -1.3, 1.137), (-1.715, -1.748, 0.3168), (-1.711, -1.744, -0.3306), (-1.711, -1.744, 0.3231), (1.478, -1.54, -0.6974), (1.478, -1.54, 0.6898), (0.9871, -1.307, -1.132), (0.9871, -1.307, 1.124), (-1.701, -1.732, -0.3466), (-1.701, -1.732, 0.339), (1.007, -1.314, -1.12), (1.007, -1.314, 1.112), (-1.691, -1.721, -0.3634), (-1.691, -1.721, 0.3559), (1.027, -1.32, -1.108), (1.027, -1.32, 1.101), (-1.68, -1.71, -0.3812), (-1.68, -1.71, 0.3736), (1.492, -1.55, -0.6803), (1.492, -1.55, 0.6727), (1.047, -1.327, -1.096), (1.047, -1.327, 1.089), (-1.669, -1.698, -0.3999), (-1.669, -1.698, 0.3923), (1.507, -1.56, -0.6637), (1.507, -1.56, 0.6561), (1.066, -1.334, -1.085), (1.066, -1.334, 1.077), (-1.658, -1.687, -0.4194), (-1.658, -1.687, 0.4119), (1.521, -1.57, -0.6476), (1.521, -1.57, 0.64), (1.534, -1.58, -0.632), (1.534, -1.58, 0.6244), (1.086, -1.342, -1.074), (1.086, -1.342, 1.066), (1.105, -1.349, -1.063), (1.105, -1.349, 1.055), (1.115, -1.353, -1.057), (1.115, -1.353, 1.049)], [], [(10, 8, 13, 14), (14, 13, 21, 22), (22, 21, 31, 32), (32, 31, 39, 40), (40, 39, 49, 50), (50, 49, 55, 56), (56, 55, 63, 64), (64, 63, 73, 74), (74, 73, 84, 85), (85, 84, 93, 94), (94, 93, 103, 104), (104, 103, 113, 114), (128, 114, 113, 119, 126, 127), (127, 126, 135, 136), (136, 135, 143, 144), (144, 143, 151, 152), (152, 151, 159, 160), (160, 159, 169, 170), (170, 169, 176, 177), (177, 176, 181, 182), (182, 181, 191, 192), (192, 191, 199, 200), (200, 199, 206, 207), (207, 206, 213, 214), (229, 214, 213, 221, 227, 228), (228, 227, 237, 238), (238, 237, 243, 244), (244, 243, 251, 252), (252, 251, 259, 260), (260, 259, 267, 268), (268, 267, 274, 276), (276, 274, 281, 282), (282, 281, 289, 290), (290, 289, 299, 300), (300, 299, 307, 308), (308, 307, 315, 316), (316, 315, 324, 325), (338, 325, 324, 331, 336, 337), (337, 336, 343, 344), (344, 343, 351, 352), (352, 351, 359, 360), (360, 359, 365, 366), (366, 365, 370, 371), (371, 370, 377, 378), (378, 377, 381, 382), (382, 381, 385, 386), (386, 385, 391, 392), (392, 391, 397, 398), (398, 397, 405, 406), (406, 405, 407, 408), (217, 218, 410, 408, 407, 409), (218, 217, 222, 223), (223, 222, 230, 231), (231, 230, 239, 240), (240, 239, 247, 248), (248, 247, 253, 255), (255, 253, 261, 262), (262, 261, 269, 270), (270, 269, 277, 278), (278, 277, 283, 284), (284, 283, 291, 292), (292, 291, 301, 302), (302, 301, 309, 310), (320, 321, 310, 309, 322, 323), (320, 323, 329, 330), (330, 329, 334, 335), (335, 334, 341, 342), (342, 341, 348, 349), (349, 348, 354, 355), (355, 354, 361, 362), (362, 361, 367, 368), (368, 367, 375, 376), (376, 375, 389, 390), (390, 389, 395, 396), (396, 395, 401, 402), (402, 401, 403, 404), (219, 220, 404, 403), (234, 220, 219, 224, 232, 233), (233, 232, 241, 242), (242, 241, 249, 250), (250, 249, 257, 258), (258, 257, 263, 264), (264, 263, 271, 272), (272, 271, 279, 280), (280, 279, 285, 286), (286, 285, 293, 294), (293, 297, 298, 294), (297, 305, 306, 298), (305, 313, 314, 306), (313, 317, 318, 314), (317, 326, 327, 318), (333, 327, 326, 332, 339, 340), (339, 345, 346, 340), (346, 345, 347, 350), (356, 353, 357, 358), (358, 357, 363, 364), (372, 364, 363, 369, 373, 374), (374, 373, 379, 380), (380, 379, 383, 384), (384, 383, 387, 388), (388, 387, 393, 394), (394, 393, 399, 400), (3, 5, 400, 399), (5, 3, 15, 16), (16, 15, 23, 24), (24, 23, 29, 30), (30, 29, 37, 38), (38, 37, 45, 46), (46, 45, 53, 54), (54, 53, 61, 62), (70, 62, 61, 69, 75, 76), (76, 75, 82, 83), (83, 82, 91, 92), (92, 91, 99, 100), (100, 99, 107, 108), (108, 107, 115, 116), (116, 115, 122, 123), (123, 122, 129, 130), (130, 129, 137, 138), (138, 137, 145, 146), (146, 145, 153, 154), (154, 153, 161, 162), (162, 161, 167, 168), (178, 168, 167, 175, 179, 180), (180, 179, 189, 190), (190, 189, 197, 198), (198, 197, 204, 205), (205, 204, 7, 9), (9, 7, 11, 12), (12, 11, 19, 20), (20, 19, 27, 28), (28, 27, 35, 36), (36, 35, 43, 44), (44, 43, 51, 52), (52, 51, 59, 60), (60, 59, 67, 68), (77, 68, 67, 78, 79, 80), (80, 79, 89, 90), (90, 89, 95, 97), (97, 95, 101, 102), (102, 101, 109, 110), (110, 109, 117, 118), (118, 117, 124, 125), (125, 124, 133, 134), (134, 133, 141, 142), (142, 141, 149, 150), (150, 149, 157, 158), (158, 157, 163, 164), (164, 163, 171, 172), (185, 172, 171, 186, 187, 188), (188, 187, 195, 196), (196, 195, 202, 203), (203, 202, 211, 212), (4, 6, 212, 211), (6, 4, 17, 18), (18, 17, 25, 26), (26, 25, 33, 34), (34, 33, 41, 42), (42, 41, 47, 48), (48, 47, 57, 58), (58, 57, 65, 66), (66, 65, 71, 72), (86, 72, 71, 81, 87, 88), (88, 87, 96, 98), (98, 96, 105, 106), (106, 105, 111, 112), (112, 111, 120, 121), (121, 120, 131, 132), (132, 131, 139, 140), (140, 139, 147, 148), (148, 147, 155, 156), (156, 155, 165, 166), (166, 165, 173, 174), (174, 173, 183, 184), (184, 183, 193, 194), (208, 194, 193, 201, 209, 210), (210, 209, 215, 216), (216, 215, 225, 226), (226, 225, 235, 236), (236, 235, 245, 246), (246, 245, 254, 256), (256, 254, 265, 266), (266, 265, 273, 275), (275, 273, 287, 288), (288, 287, 295, 296), (296, 295, 303, 304), (304, 303, 311, 312), (8, 10, 328, 312, 311, 319), (2, 119, 113, 103, 93, 84, 73, 63, 55, 49, 39, 31, 21, 13, 8, 319), (2, 221, 213, 206, 199, 191, 181, 176, 169, 159, 151, 143, 135, 126, 119), (2, 331, 324, 315, 307, 299, 289, 281, 274, 267, 259, 251, 243, 237, 227, 221), (2, 409, 407, 405, 397, 391, 385, 381, 377, 370, 365, 359, 351, 343, 336, 331), (409, 2, 322, 309, 301, 291, 283, 277, 269, 261, 253, 247, 239, 230, 222, 217), (322, 2, 224, 219, 403, 401, 395, 389, 375, 367, 361, 354, 348, 341, 334, 329, 323), (224, 2, 332, 326, 317, 313, 305, 297, 293, 285, 279, 271, 263, 257, 249, 241, 232), (332, 2, 0, 347, 345, 339), (350, 0, 2, 333, 340, 346), (327, 333, 2, 234, 233, 242, 250, 258, 264, 272, 280, 286, 294, 298, 306, 314, 318), (234, 2, 321, 320, 330, 335, 342, 349, 355, 362, 368, 376, 390, 396, 402, 404, 220), (321, 2, 410, 218, 223, 231, 240, 248, 255, 262, 270, 278, 284, 292, 302, 310), (410, 2, 338, 337, 344, 352, 360, 366, 371, 378, 382, 386, 392, 398, 406, 408), (338, 2, 229, 228, 238, 244, 252, 260, 268, 276, 282, 290, 300, 308, 316, 325), (229, 2, 128, 127, 136, 144, 152, 160, 170, 177, 182, 192, 200, 207, 214), (128, 2, 328, 10, 14, 22, 32, 40, 50, 56, 64, 74, 85, 94, 104, 114), (328, 2, 208, 210, 216, 226, 236, 246, 256, 266, 275, 288, 296, 304, 312), (208, 2, 86, 88, 98, 106, 112, 121, 132, 140, 148, 156, 166, 174, 184, 194), (86, 2, 185, 188, 196, 203, 212, 6, 18, 26, 34, 42, 48, 58, 66, 72), (185, 2, 77, 80, 90, 97, 102, 110, 118, 125, 134, 142, 150, 158, 164, 172), (2, 178, 180, 190, 198, 205, 9, 12, 20, 28, 36, 44, 52, 60, 68, 77), (2, 70, 76, 83, 92, 100, 108, 116, 123, 130, 138, 146, 154, 162, 168, 178), (2, 372, 374, 380, 384, 388, 394, 400, 5, 16, 24, 30, 38, 46, 54, 62, 70), (2, 1, 356, 358, 364, 372), (353, 1, 2, 369, 363, 357), (369, 2, 69, 61, 53, 45, 37, 29, 23, 15, 3, 399, 393, 387, 383, 379, 373), (69, 2, 175, 167, 161, 153, 145, 137, 129, 122, 115, 107, 99, 91, 82, 75), (175, 2, 78, 67, 59, 51, 43, 35, 27, 19, 11, 7, 204, 197, 189, 179), (78, 2, 186, 171, 163, 157, 149, 141, 133, 124, 117, 109, 101, 95, 89, 79), (186, 2, 81, 71, 65, 57, 47, 41, 33, 25, 17, 4, 211, 202, 195, 187), (0, 350, 347), (1, 353, 356), (81, 2, 201, 193, 183, 173, 165, 155, 147, 139, 131, 120, 111, 105, 96, 87), (201, 2, 319, 311, 303, 295, 287, 273, 265, 254, 245, 235, 225, 215, 209)])
me_circle_002.polygons.foreach_set('use_smooth', [True] * 222)
_uv = me_circle_002.uv_layers.new(name='UVMap')
_uv.uv.foreach_set('vector', [0.49, 0.9514, 0.49, 0.9513, 0.49, 0.9513, 0.49, 0.9514, 0.49, 0.9514, 0.49, 0.9513, 0.49, 0.9513, 0.49, 0.9514, 0.49, 0.9514, 0.49, 0.9513, 0.49, 0.9513, 0.49, 0.9514, 0.49, 0.9514, 0.49, 0.9513, 0.49, 0.9513, 0.49, 0.9514, 0.49, 0.9514, 0.49, 0.9513, 0.49, 0.9513, 0.49, 0.9514, 0.49, 0.9514, 0.49, 0.9513, 0.49, 0.9513, 0.49, 0.9514, 0.49, 0.9514, 0.49, 0.9513, 0.49, 0.9513, 0.49, 0.9514, 0.49, 0.9514, 0.49, 0.9513, 0.49, 0.9513, 0.49, 0.9514, 0.49, 0.9514, 0.49, 0.9513, 0.49, 0.9513, 0.49, 0.9514, 0.49, 0.9514, 0.49, 0.9513, 0.49, 0.9513, 0.49, 0.9514, 0.49, 0.9514, 0.49, 0.9513, 0.49, 0.9513, 0.49, 0.9514, 0.49, 0.9514, 0.49, 0.9513, 0.49, 0.9513, 0.49, 0.9514, 0.49, 0.9514, 0.49, 0.9514, 0.49, 0.9513, 0.49, 0.9513, 0.49, 0.9513, 0.49, 0.9514, 0.49, 0.9514, 0.49, 0.9513, 0.49, 0.9513, 0.49, 0.9514, 0.49, 0.9514, 0.49, 0.9513, 0.49, 0.9513, 0.49, 0.9514, 0.49, 0.9514, 0.49, 0.9513, 0.49, 0.9513, 0.49, 0.9514, 0.49, 0.9514, 0.49, 0.9513, 0.49, 0.9513, 0.49, 0.9514, 0.49, 0.9514, 0.49, 0.9513, 0.49, 0.9513, 0.49, 0.9514, 0.49, 0.9514, 0.49, 0.9513, 0.49, 0.9513, 0.49, 0.9514, 0.49, 0.9514, 0.49, 0.9513, 0.49, 0.9513, 0.49, 0.9514, 0.49, 0.9514, 0.49, 0.9513, 0.49, 0.9513, 0.49, 0.9514, 0.49, 0.9514, 0.49, 0.9513, 0.49, 0.9513, 0.49, 0.9514, 0.49, 0.9514, 0.49, 0.9513, 0.49, 0.9513, 0.49, 0.9514, 0.49, 0.9514, 0.49, 0.9513, 0.49, 0.9513, 0.49, 0.9514, 0.49, 0.9514, 0.49, 0.9514, 0.49, 0.9513, 0.49, 0.9513, 0.49, 0.9513, 0.49, 0.9514, 0.49, 0.9514, 0.49, 0.9513, 0.49, 0.9513, 0.49, 0.9514, 0.49, 0.9514, 0.49, 0.9513, 0.49, 0.9513, 0.49, 0.9514, 0.49, 0.9514, 0.49, 0.9513, 0.49, 0.9513, 0.49, 0.9514, 0.49, 0.9514, 0.49, 0.9513, 0.49, 0.9513, 0.49, 0.9514, 0.49, 0.9514, 0.49, 0.9513, 0.49, 0.9513, 0.49, 0.9514, 0.49, 0.9514, 0.49, 0.9513, 0.49, 0.9513, 0.49, 0.9514, 0.49, 0.9514, 0.49, 0.9513, 0.49, 0.9513, 0.49, 0.9514, 0.49, 0.9514, 0.49, 0.9513, 0.49, 0.9513, 0.49, 0.9514, 0.49, 0.9514, 0.49, 0.9513, 0.49, 0.9513, 0.49, 0.9514, 0.49, 0.9514, 0.49, 0.9513, 0.49, 0.9513, 0.49, 0.9514, 0.49, 0.9514, 0.49, 0.9513, 0.49, 0.9513, 0.49, 0.9514, 0.49, 0.9514, 0.49, 0.9513, 0.49, 0.9513, 0.49, 0.9514, 0.49, 0.9514, 0.49, 0.9514, 0.49, 0.9513, 0.49, 0.9513, 0.49, 0.9513, 0.49, 0.9514, 0.49, 0.9514, 0.49, 0.9513, 0.49, 0.9513, 0.49, 0.9514, 0.49, 0.9514, 0.49, 0.9513, 0.49, 0.9513, 0.49, 0.9514, 0.49, 0.9514, 0.49, 0.9513, 0.49, 0.9513, 0.49, 0.9514, 0.49, 0.9514, 0.49, 0.9513, 0.49, 0.9513, 0.49, 0.9514, 0.49, 0.9514, 0.49, 0.9513, 0.49, 0.9513, 0.49, 0.9514, 0.49, 0.9514, 0.49, 0.9513, 0.49, 0.9513, 0.49, 0.9514, 0.49, 0.9514, 0.49, 0.9513, 0.49, 0.9513, 0.49, 0.9514, 0.49, 0.9514, 0.49, 0.9513, 0.49, 0.9513, 0.49, 0.9514, 0.49, 0.9514, 0.49, 0.9513, 0.49, 0.9513, 0.49, 0.9514, 0.49, 0.9514, 0.49, 0.9513, 0.49, 0.9513, 0.49, 0.9514, 0.49, 0.9514, 0.49, 0.9513, 0.49, 0.9513, 0.49, 0.9514, 0.49, 0.9514, 0.49, 0.9513, 0.49, 0.9513, 0.49, 0.9514, 0.49, 0.9513, 0.49, 0.9514, 0.49, 0.9514, 0.49, 0.9514, 0.49, 0.9513, 0.49, 0.9513, 0.49, 0.9514, 0.49, 0.9513, 0.49, 0.9513, 0.49, 0.9514, 0.49, 0.9514, 0.49, 0.9513, 0.49, 0.9513, 0.49, 0.9514, 0.49, 0.9514, 0.49, 0.9513, 0.4899, 0.9513, 0.4899, 0.9514, 0.4899, 0.9514, 0.4899, 0.9513, 0.4899, 0.9513, 0.4899, 0.9514, 0.4899, 0.9514, 0.4899, 0.9513, 0.4899, 0.9513, 0.4899, 0.9514, 0.4899, 0.9514, 0.4899, 0.9513, 0.4899, 0.9513, 0.4899, 0.9514, 0.4899, 0.9514, 0.4899, 0.9513, 0.4899, 0.9513, 0.4899, 0.9514, 0.4899, 0.9514, 0.4899, 0.9513, 0.4899, 0.9513, 0.4899, 0.9514, 0.4899, 0.9514, 0.4899, 0.9513, 0.4899, 0.9513, 0.4899, 0.9514, 0.4899, 0.9514, 0.4899, 0.9513, 0.4899, 0.9513, 0.4899, 0.9514, 0.4899, 0.9514, 0.4899, 0.9513, 0.4899, 0.9513, 0.4899, 0.9514, 0.4899, 0.9514, 0.4899, 0.9513, 0.4899, 0.9513, 0.4899, 0.9514, 0.4899, 0.9514, 0.4899, 0.9514, 0.4899, 0.9514, 0.4899, 0.9513, 0.4899, 0.9513, 0.4899, 0.9513, 0.4899, 0.9514, 0.4899, 0.9513, 0.4899, 0.9513, 0.4899, 0.9514, 0.4899, 0.9514, 0.4899, 0.9513, 0.4899, 0.9513, 0.4899, 0.9514, 0.4899, 0.9514, 0.4899, 0.9513, 0.4899, 0.9513, 0.4899, 0.9514, 0.4899, 0.9514, 0.4899, 0.9513, 0.4899, 0.9513, 0.4899, 0.9514, 0.4899, 0.9514, 0.4899, 0.9513, 0.4899, 0.9513, 0.4899, 0.9514, 0.4899, 0.9514, 0.4899, 0.9513, 0.4899, 0.9513, 0.4899, 0.9514, 0.4899, 0.9514, 0.4899, 0.9513, 0.4899, 0.9513, 0.4899, 0.9514, 0.4899, 0.9514, 0.4899, 0.9513, 0.4899, 0.9513, 0.4899, 0.9514, 0.4899, 0.9514, 0.4899, 0.9513, 0.4899, 0.9513, 0.4899, 0.9514, 0.4899, 0.9514, 0.4899, 0.9513, 0.4899, 0.9513, 0.4899, 0.9514, 0.4899, 0.9514, 0.4899, 0.9513, 0.4899, 0.9513, 0.4899, 0.9514, 0.4899, 0.9514, 0.4899, 0.9513, 0.4899, 0.9513, 0.4899, 0.9514, 0.4899, 0.9513, 0.4899, 0.9514, 0.4899, 0.9514, 0.4899, 0.9513, 0.4899, 0.9514, 0.4899, 0.9514, 0.4899, 0.9513, 0.4899, 0.9513, 0.4899, 0.9513, 0.4899, 0.9514, 0.4899, 0.9514, 0.4899, 0.9513, 0.4899, 0.9513, 0.4899, 0.9514, 0.4899, 0.9514, 0.4899, 0.9513, 0.4899, 0.9513, 0.4899, 0.9514, 0.4899, 0.9514, 0.4899, 0.9513, 0.4899, 0.9513, 0.4899, 0.9514, 0.4899, 0.9514, 0.4899, 0.9513, 0.4899, 0.9513, 0.4899, 0.9514, 0.4899, 0.9514, 0.4899, 0.9513, 0.4899, 0.9513, 0.4899, 0.9514, 0.4899, 0.9514, 0.4899, 0.9513, 0.4899, 0.9513, 0.4899, 0.9514, 0.4899, 0.9514, 0.4899, 0.9513, 0.4899, 0.9513, 0.4899, 0.9514, 0.4899, 0.9514, 0.4899, 0.9513, 0.4899, 0.9513, 0.4899, 0.9514, 0.4899, 0.9513, 0.4899, 0.9513, 0.4899, 0.9514, 0.4899, 0.9514, 0.4899, 0.9513, 0.4899, 0.9513, 0.4899, 0.9514, 0.4899, 0.9514, 0.4899, 0.9513, 0.4899, 0.9513, 0.4899, 0.9514, 0.4899, 0.9514, 0.4899, 0.9513, 0.4899, 0.9513, 0.4899, 0.9514, 0.4899, 0.9514, 0.4899, 0.9513, 0.4899, 0.9513, 0.4899, 0.9514, 0.4899, 0.9514, 0.4899, 0.9514, 0.4899, 0.9514, 0.4899, 0.9513, 0.4899, 0.9513, 0.4899, 0.9513, 0.4899, 0.9514, 0.4899, 0.9513, 0.4899, 0.9513, 0.4899, 0.9514, 0.4899, 0.9514, 0.4899, 0.9514, 0.4899, 0.9513, 0.4899, 0.9513, 0.4899, 0.9514, 0.4899, 0.9514, 0.4899, 0.9513, 0.4899, 0.9513, 0.4899, 0.9514, 0.4899, 0.9514, 0.4899, 0.9513, 0.4899, 0.9513, 0.4899, 0.9514, 0.4899, 0.9514, 0.4899, 0.9514, 0.4899, 0.9513, 0.4899, 0.9513, 0.4899, 0.9513, 0.4899, 0.9514, 0.4899, 0.9514, 0.4899, 0.9513, 0.4899, 0.9513, 0.4899, 0.9514, 0.4899, 0.9514, 0.4899, 0.9513, 0.4899, 0.9513, 0.4899, 0.9514, 0.4899, 0.9514, 0.4899, 0.9513, 0.4899, 0.9513, 0.4899, 0.9514, 0.4899, 0.9514, 0.4899, 0.9513, 0.4899, 0.9513, 0.4899, 0.9514, 0.4899, 0.9514, 0.4899, 0.9513, 0.4899, 0.9513, 0.4899, 0.9514, 0.4899, 0.9513, 0.4899, 0.9514, 0.4899, 0.9514, 0.4899, 0.9513, 0.4899, 0.9514, 0.4899, 0.9513, 0.4899, 0.9513, 0.4899, 0.9514, 0.4899, 0.9514, 0.4899, 0.9513, 0.4899, 0.9513, 0.4899, 0.9514, 0.4899, 0.9514, 0.4899, 0.9513, 0.4899, 0.9513, 0.4899, 0.9514, 0.4899, 0.9514, 0.4899, 0.9513, 0.4899, 0.9513, 0.4899, 0.9514, 0.4899, 0.9514, 0.4899, 0.9513, 0.4899, 0.9513, 0.4899, 0.9514, 0.4899, 0.9514, 0.4899, 0.9513, 0.4899, 0.9513, 0.4899, 0.9514, 0.4899, 0.9514, 0.4899, 0.9513, 0.4899, 0.9513, 0.4899, 0.9514, 0.4899, 0.9514, 0.4899, 0.9514, 0.4899, 0.9513, 0.4899, 0.9513, 0.4899, 0.9513, 0.4899, 0.9514, 0.4899, 0.9514, 0.4899, 0.9513, 0.4899, 0.9513, 0.4899, 0.9514, 0.4899, 0.9514, 0.4899, 0.9513, 0.4899, 0.9513, 0.4899, 0.9514, 0.4899, 0.9514, 0.4899, 0.9513, 0.4899, 0.9513, 0.4899, 0.9514, 0.4899, 0.9514, 0.4899, 0.9513, 0.4899, 0.9513, 0.4899, 0.9514, 0.4899, 0.9514, 0.4899, 0.9513, 0.4899, 0.9513, 0.4899, 0.9514, 0.4899, 0.9514, 0.4899, 0.9513, 0.4899, 0.9513, 0.4899, 0.9514, 0.4899, 0.9514, 0.4899, 0.9513, 0.4899, 0.9513, 0.4899, 0.9514, 0.4899, 0.9514, 0.4899, 0.9513, 0.4899, 0.9513, 0.4899, 0.9514, 0.4899, 0.9514, 0.4899, 0.9513, 0.4899, 0.9513, 0.4899, 0.9514, 0.4899, 0.9514, 0.4899, 0.9513, 0.4899, 0.9513, 0.4899, 0.9514, 0.4899, 0.9514, 0.4899, 0.9513, 0.4899, 0.9513, 0.4899, 0.9514, 0.4899, 0.9514, 0.4899, 0.9513, 0.4899, 0.9513, 0.4899, 0.9514, 0.4899, 0.9514, 0.4899, 0.9514, 0.4899, 0.9513, 0.4899, 0.9513, 0.4899, 0.9513, 0.4899, 0.9514, 0.4899, 0.9514, 0.4899, 0.9513, 0.4899, 0.9513, 0.4899, 0.9514, 0.4899, 0.9514, 0.4899, 0.9513, 0.4899, 0.9513, 0.4899, 0.9514, 0.4899, 0.9514, 0.4899, 0.9513, 0.4899, 0.9513, 0.4899, 0.9514, 0.4899, 0.9514, 0.4899, 0.9513, 0.4899, 0.9513, 0.4899, 0.9514, 0.4899, 0.9514, 0.4899, 0.9513, 0.4899, 0.9513, 0.4899, 0.9514, 0.4899, 0.9514, 0.4899, 0.9513, 0.4899, 0.9513, 0.4899, 0.9514, 0.4899, 0.9514, 0.4899, 0.9513, 0.4899, 0.9513, 0.4899, 0.9514, 0.4899, 0.9514, 0.4899, 0.9513, 0.4899, 0.9513, 0.4899, 0.9514, 0.4899, 0.9514, 0.4899, 0.9513, 0.4899, 0.9513, 0.4899, 0.9514, 0.4899, 0.9514, 0.4899, 0.9513, 0.4899, 0.9513, 0.4899, 0.9514, 0.4899, 0.9514, 0.4899, 0.9513, 0.4899, 0.9513, 0.4899, 0.9514, 0.4899, 0.9514, 0.4899, 0.9513, 0.4899, 0.9513, 0.4899, 0.9514, 0.4899, 0.9514, 0.4899, 0.9514, 0.4899, 0.9513, 0.4899, 0.9513, 0.4899, 0.9513, 0.4899, 0.9514, 0.4899, 0.9514, 0.4899, 0.9513, 0.4899, 0.9513, 0.4899, 0.9514, 0.4899, 0.9514, 0.4899, 0.9513, 0.4899, 0.9513, 0.4899, 0.9514, 0.4899, 0.9514, 0.4899, 0.9513, 0.4899, 0.9513, 0.4899, 0.9514, 0.4899, 0.9514, 0.4899, 0.9513, 0.4899, 0.9513, 0.4899, 0.9514, 0.4899, 0.9514, 0.4899, 0.9513, 0.4899, 0.9513, 0.4899, 0.9514, 0.4899, 0.9514, 0.4899, 0.9513, 0.4899, 0.9513, 0.4899, 0.9514, 0.4899, 0.9514, 0.4899, 0.9513, 0.4899, 0.9513, 0.4899, 0.9514, 0.4899, 0.9514, 0.4899, 0.9513, 0.4899, 0.9513, 0.4899, 0.9514, 0.4899, 0.9514, 0.4899, 0.9513, 0.4899, 0.9513, 0.4899, 0.9514, 0.4899, 0.9514, 0.4899, 0.9513, 0.4899, 0.9513, 0.4899, 0.9514, 0.4899, 0.9514, 0.4899, 0.9513, 0.4899, 0.9513, 0.4899, 0.9514, 0.4899, 0.9514, 0.4899, 0.9513, 0.4899, 0.9513, 0.4899, 0.9514, 0.4899, 0.9514, 0.4899, 0.9514, 0.4899, 0.9513, 0.4899, 0.9513, 0.4899, 0.9513, 0.4899, 0.9514, 0.4899, 0.9514, 0.4899, 0.9513, 0.4899, 0.9513, 0.4899, 0.9514, 0.4899, 0.9514, 0.4899, 0.9513, 0.4899, 0.9513, 0.4899, 0.9514, 0.4899, 0.9514, 0.4899, 0.9513, 0.4899, 0.9513, 0.4899, 0.9514, 0.4899, 0.9513, 0.4899, 0.9514, 0.4899, 0.9514, 0.4899, 0.9513, 0.4899, 0.9514, 0.4899, 0.9513, 0.4899, 0.9513, 0.4899, 0.9514, 0.4899, 0.9514, 0.4899, 0.9513, 0.4899, 0.9513, 0.4899, 0.9514, 0.4899, 0.9514, 0.4899, 0.9513, 0.4899, 0.9513, 0.4899, 0.9514, 0.4899, 0.9514, 0.4899, 0.9513, 0.4899, 0.9513, 0.4899, 0.9514, 0.4899, 0.9514, 0.4899, 0.9513, 0.4899, 0.9513, 0.4899, 0.9514, 0.4899, 0.9514, 0.4899, 0.9513, 0.4899, 0.9513, 0.4899, 0.9514, 0.4899, 0.9514, 0.4899, 0.9513, 0.4899, 0.9513, 0.4899, 0.9514, 0.4899, 0.9514, 0.4899, 0.9513, 0.4899, 0.9513, 0.4899, 0.9514, 0.4899, 0.9514, 0.4899, 0.9514, 0.4899, 0.9513, 0.4899, 0.9513, 0.4899, 0.9513, 0.4899, 0.9514, 0.4899, 0.9514, 0.4899, 0.9513, 0.4899, 0.9513, 0.4899, 0.9514, 0.4899, 0.9514, 0.4899, 0.9513, 0.4899, 0.9513, 0.4899, 0.9514, 0.4899, 0.9514, 0.4899, 0.9513, 0.4899, 0.9513, 0.4899, 0.9514, 0.4899, 0.9514, 0.4899, 0.9513, 0.4899, 0.9513, 0.4899, 0.9514, 0.4899, 0.9514, 0.4899, 0.9513, 0.4899, 0.9513, 0.4899, 0.9514, 0.4899, 0.9514, 0.4899, 0.9513, 0.4899, 0.9513, 0.4899, 0.9514, 0.4899, 0.9514, 0.4899, 0.9513, 0.4899, 0.9513, 0.4899, 0.9514, 0.4899, 0.9514, 0.4899, 0.9513, 0.4899, 0.9513, 0.4899, 0.9514, 0.4899, 0.9514, 0.4899, 0.9513, 0.4899, 0.9513, 0.4899, 0.9514, 0.4899, 0.9514, 0.4899, 0.9513, 0.4899, 0.9513, 0.4899, 0.9514, 0.4899, 0.9514, 0.4899, 0.9513, 0.4899, 0.9513, 0.4899, 0.9514, 0.4899, 0.9514, 0.4899, 0.9513, 0.4899, 0.9513, 0.4899, 0.9514, 0.4899, 0.9514, 0.4899, 0.9514, 0.4899, 0.9513, 0.4899, 0.9513, 0.4899, 0.9513, 0.4899, 0.9514, 0.4899, 0.9514, 0.4899, 0.9513, 0.4899, 0.9513, 0.4899, 0.9514, 0.4899, 0.9514, 0.4899, 0.9513, 0.4899, 0.9513, 0.4899, 0.9514, 0.4899, 0.9514, 0.4899, 0.9513, 0.4899, 0.9513, 0.4899, 0.9514, 0.4899, 0.9514, 0.4899, 0.9513, 0.4899, 0.9513, 0.4899, 0.9514, 0.4899, 0.9514, 0.4899, 0.9513, 0.4899, 0.9513, 0.4899, 0.9514, 0.4899, 0.9514, 0.4899, 0.9513, 0.4899, 0.9513, 0.4899, 0.9514, 0.4899, 0.9514, 0.4899, 0.9513, 0.4899, 0.9513, 0.4899, 0.9514, 0.4899, 0.9514, 0.4899, 0.9513, 0.4899, 0.9513, 0.4899, 0.9514, 0.4899, 0.9514, 0.4899, 0.9513, 0.4899, 0.9513, 0.4899, 0.9514, 0.4899, 0.9514, 0.4899, 0.9513, 0.4899, 0.9513, 0.4899, 0.9514, 0.4899, 0.9514, 0.4899, 0.9513, 0.4899, 0.9513, 0.4899, 0.9514, 0.4899, 0.9513, 0.4899, 0.9514, 0.4899, 0.9514, 0.4899, 0.9514, 0.4899, 0.9513, 0.4899, 0.9513, 0.25, 0.25, 0.2902, 0.4519, 0.2895, 0.452, 0.2863, 0.4522, 0.2831, 0.4524, 0.2799, 0.4526, 0.2767, 0.4529, 0.2735, 0.4531, 0.2703, 0.4534, 0.2671, 0.4536, 0.2639, 0.4539, 0.2607, 0.4542, 0.2574, 0.4545, 0.2542, 0.4548, 0.251, 0.4551, 0.25, 0.4552, 0.25, 0.25, 0.3296, 0.4421, 0.3271, 0.4427, 0.3241, 0.4434, 0.321, 0.4441, 0.3179, 0.4449, 0.3148, 0.4456, 0.3116, 0.4464, 0.3085, 0.4472, 0.3054, 0.448, 0.3022, 0.4488, 0.299, 0.4496, 0.2959, 0.4504, 0.2927, 0.4513, 0.2902, 0.4519, 0.25, 0.25, 0.3674, 0.4258, 0.3659, 0.4264, 0.363, 0.4276, 0.3601, 0.4288, 0.3572, 0.43, 0.3542, 0.4313, 0.3513, 0.4325, 0.3483, 0.4338, 0.3453, 0.4351, 0.3423, 0.4364, 0.3393, 0.4377, 0.3363, 0.4391, 0.3333, 0.4404, 0.3302, 0.4418, 0.3296, 0.4421, 0.25, 0.25, 0.4029, 0.4029, 0.4015, 0.4038, 0.3989, 0.4054, 0.3963, 0.407, 0.3936, 0.4087, 0.3909, 0.4104, 0.3882, 0.4121, 0.3855, 0.4138, 0.3828, 0.4156, 0.38, 0.4174, 0.3772, 0.4193, 0.3744, 0.4211, 0.3716, 0.423, 0.3687, 0.4249, 0.3674, 0.4258, 0.4029, 0.4029, 0.25, 0.25, 0.435, 0.3736, 0.4331, 0.3752, 0.4308, 0.3772, 0.4285, 0.3792, 0.4262, 0.3813, 0.4239, 0.3834, 0.4215, 0.3855, 0.4191, 0.3877, 0.4166, 0.39, 0.4142, 0.3922, 0.4117, 0.3946, 0.4092, 0.3969, 0.4067, 0.3993, 0.4041, 0.4018, 0.435, 0.3736, 0.25, 0.25, 0.4625, 0.338, 0.4616, 0.339, 0.4598, 0.3412, 0.4579, 0.3435, 0.456, 0.3458, 0.4541, 0.3482, 0.4521, 0.3507, 0.4501, 0.3533, 0.4481, 0.3559, 0.4461, 0.3586, 0.444, 0.3614, 0.4419, 0.3642, 0.4397, 0.3671, 0.4375, 0.3701, 0.4353, 0.3731, 0.4625, 0.338, 0.25, 0.25, 0.484, 0.2965, 0.4836, 0.2972, 0.4822, 0.2994, 0.4809, 0.3017, 0.4795, 0.3041, 0.478, 0.3067, 0.4765, 0.3095, 0.475, 0.3123, 0.4735, 0.3153, 0.4719, 0.3184, 0.4703, 0.3217, 0.4686, 0.3251, 0.4669, 0.3286, 0.4652, 0.3322, 0.4634, 0.336, 0.484, 0.2965, 0.25, 0.25, 0.49, 0.25, 0.4868, 0.2828, 0.4861, 0.2857, 0.4849, 0.2919, 0.4622, 0.5274, 0.4608, 0.5274, 0.4608, 0.4977, 0.4628, 0.5272, 0.4626, 0.5273, 0.4624, 0.5274, 0.4628, 0.5272, 0.4628, 0.5272, 0.4608, 0.4977, 0.4647, 0.5259, 0.4646, 0.526, 0.4645, 0.5261, 0.4643, 0.5261, 0.4641, 0.5262, 0.464, 0.5263, 0.4638, 0.5264, 0.4637, 0.5265, 0.4635, 0.5266, 0.4634, 0.5267, 0.4633, 0.5268, 0.4632, 0.5269, 0.4631, 0.527, 0.4629, 0.5271, 0.4647, 0.5259, 0.4608, 0.4977, 0.4665, 0.5246, 0.4665, 0.5246, 0.4663, 0.5247, 0.4662, 0.5248, 0.466, 0.5249, 0.4659, 0.525, 0.4658, 0.5251, 0.4656, 0.5252, 0.4655, 0.5253, 0.4654, 0.5254, 0.4652, 0.5255, 0.4651, 0.5256, 0.465, 0.5257, 0.4649, 0.5258, 0.4648, 0.5259, 0.4665, 0.5246, 0.4608, 0.4977, 0.4681, 0.5233, 0.4681, 0.5234, 0.4679, 0.5235, 0.4678, 0.5236, 0.4677, 0.5237, 0.4676, 0.5238, 0.4674, 0.5239, 0.4673, 0.5239, 0.4672, 0.524, 0.4671, 0.5241, 0.4669, 0.5242, 0.4668, 0.5243, 0.4667, 0.5244, 0.4666, 0.5245, 0.4681, 0.5233, 0.4608, 0.4977, 0.4696, 0.5221, 0.4695, 0.5222, 0.4694, 0.5223, 0.4693, 0.5224, 0.4692, 0.5225, 0.4691, 0.5225, 0.4689, 0.5226, 0.4688, 0.5227, 0.4687, 0.5228, 0.4686, 0.5229, 0.4685, 0.523, 0.4684, 0.5231, 0.4683, 0.5232, 0.4682, 0.5233, 0.4696, 0.5221, 0.4608, 0.4977, 0.4708, 0.521, 0.4708, 0.5211, 0.4707, 0.5211, 0.4706, 0.5212, 0.4705, 0.5213, 0.4704, 0.5214, 0.4703, 0.5215, 0.4702, 0.5216, 0.4701, 0.5217, 0.47, 0.5217, 0.4699, 0.5218, 0.4698, 0.5219, 0.4697, 0.522, 0.4696, 0.5221, 0.4708, 0.521, 0.4608, 0.4977, 0.4718, 0.52, 0.4717, 0.5201, 0.4717, 0.5202, 0.4716, 0.5203, 0.4715, 0.5203, 0.4714, 0.5204, 0.4713, 0.5205, 0.4712, 0.5206, 0.4712, 0.5206, 0.4711, 0.5207, 0.471, 0.5208, 0.4709, 0.5209, 0.4709, 0.521, 0.4718, 0.52, 0.4608, 0.4977, 0.4726, 0.5192, 0.4726, 0.5192, 0.4725, 0.5193, 0.4724, 0.5193, 0.4724, 0.5194, 0.4723, 0.5195, 0.4722, 0.5195, 0.4722, 0.5196, 0.4721, 0.5197, 0.4721, 0.5197, 0.472, 0.5198, 0.4719, 0.5199, 0.4719, 0.52, 0.4718, 0.52, 0.4608, 0.506, 0.449, 0.5274, 0.46, 0.5052, 0.4601, 0.5053, 0.4602, 0.5053, 0.4602, 0.5054, 0.4603, 0.5055, 0.4603, 0.5056, 0.4604, 0.5056, 0.4605, 0.5057, 0.4605, 0.5058, 0.4606, 0.5058, 0.4606, 0.5059, 0.4607, 0.5059, 0.4608, 0.506, 0.46, 0.5052, 0.449, 0.5274, 0.459, 0.5042, 0.4591, 0.5043, 0.4591, 0.5044, 0.4592, 0.5044, 0.4593, 0.5045, 0.4594, 0.5046, 0.4595, 0.5047, 0.4595, 0.5048, 0.4596, 0.5048, 0.4597, 0.5049, 0.4598, 0.505, 0.4599, 0.5051, 0.4599, 0.5051, 0.46, 0.5052, 0.459, 0.5042, 0.449, 0.5274, 0.4578, 0.5032, 0.4578, 0.5032, 0.4579, 0.5033, 0.458, 0.5034, 0.4581, 0.5034, 0.4582, 0.5035, 0.4583, 0.5036, 0.4584, 0.5037, 0.4585, 0.5038, 0.4586, 0.5039, 0.4587, 0.504, 0.4588, 0.504, 0.4589, 0.5041, 0.459, 0.5042, 0.4613, 0.4783, 0.4613, 0.4783, 0.4613, 0.4783, 0.4613, 0.4783, 0.4613, 0.4783, 0.4613, 0.4783, 0.4613, 0.4783, 0.4613, 0.4783, 0.4613, 0.4783, 0.4613, 0.4783, 0.4613, 0.4783, 0.4613, 0.4783, 0.4613, 0.4783, 0.4613, 0.4783, 0.4613, 0.4783, 0.4613, 0.4783, 0.449, 0.5274, 0.4547, 0.5008, 0.4548, 0.5008, 0.4549, 0.5009, 0.455, 0.501, 0.4551, 0.5011, 0.4552, 0.5012, 0.4553, 0.5013, 0.4555, 0.5014, 0.4556, 0.5015, 0.4557, 0.5015, 0.4558, 0.5016, 0.456, 0.5017, 0.4561, 0.5018, 0.4562, 0.5019, 0.4564, 0.502, 0.449, 0.5274, 0.4529, 0.4995, 0.453, 0.4996, 0.4532, 0.4997, 0.4533, 0.4998, 0.4534, 0.4998, 0.4535, 0.4999, 0.4536, 0.5, 0.4538, 0.5001, 0.4539, 0.5002, 0.454, 0.5003, 0.4542, 0.5004, 0.4543, 0.5005, 0.4545, 0.5006, 0.4546, 0.5007, 0.4547, 0.5008, 0.449, 0.5274, 0.451, 0.4982, 0.4511, 0.4983, 0.4512, 0.4984, 0.4513, 0.4984, 0.4514, 0.4985, 0.4515, 0.4986, 0.4517, 0.4987, 0.4518, 0.4988, 0.4519, 0.4989, 0.4521, 0.499, 0.4522, 0.4991, 0.4524, 0.4992, 0.4526, 0.4993, 0.4527, 0.4994, 0.4529, 0.4995, 0.4529, 0.4995, 0.449, 0.5274, 0.449, 0.498, 0.4504, 0.498, 0.4506, 0.4981, 0.4508, 0.4982, 0.451, 0.4982, 0.01323, 0.2828, 0.01, 0.25, 0.25, 0.25, 0.01595, 0.2966, 0.01517, 0.2925, 0.01387, 0.2859, 0.4899, 0.9513, 0.4899, 0.9513, 0.4899, 0.9513, 0.4899, 0.9513, 0.4899, 0.9513, 0.4899, 0.9513, 0.4899, 0.9513, 0.4899, 0.9513, 0.4899, 0.9513, 0.4899, 0.9513, 0.4899, 0.9513, 0.4899, 0.9513, 0.4899, 0.9513, 0.4899, 0.9513, 0.4899, 0.9513, 0.4899, 0.9513, 0.4899, 0.9513, 0.4899, 0.9513, 0.4899, 0.9513, 0.4899, 0.9513, 0.4899, 0.9513, 0.4899, 0.9513, 0.4899, 0.9513, 0.4899, 0.9513, 0.4899, 0.9513, 0.4899, 0.9513, 0.4899, 0.9513, 0.4899, 0.9513, 0.4899, 0.9513, 0.4899, 0.9513, 0.4899, 0.9513, 0.4899, 0.9513, 0.4899, 0.9513, 0.06478, 0.3738, 0.25, 0.25, 0.09691, 0.4031, 0.09466, 0.4009, 0.0921, 0.3985, 0.08957, 0.3961, 0.08706, 0.3938, 0.08457, 0.3914, 0.08212, 0.3892, 0.07968, 0.387, 0.07728, 0.3848, 0.0749, 0.3826, 0.07255, 0.3805, 0.07023, 0.3785, 0.06793, 0.3765, 0.06567, 0.3745, 0.4899, 0.9513, 0.4899, 0.9513, 0.4899, 0.9513, 0.4899, 0.9513, 0.4899, 0.9513, 0.4899, 0.9513, 0.4899, 0.9513, 0.4899, 0.9513, 0.4899, 0.9513, 0.4899, 0.9513, 0.4899, 0.9513, 0.4899, 0.9513, 0.4899, 0.9513, 0.4899, 0.9513, 0.4899, 0.9513, 0.4899, 0.9513, 0.1324, 0.4259, 0.25, 0.25, 0.1704, 0.4422, 0.1686, 0.4414, 0.1655, 0.4401, 0.1625, 0.4387, 0.1594, 0.4374, 0.1564, 0.436, 0.1534, 0.4347, 0.1504, 0.4335, 0.1475, 0.4322, 0.1445, 0.4309, 0.1416, 0.4297, 0.1387, 0.4285, 0.1358, 0.4273, 0.1329, 0.4261, 0.49, 0.9513, 0.49, 0.9513, 0.49, 0.9513, 0.4899, 0.9513, 0.4899, 0.9513, 0.4899, 0.9513, 0.1704, 0.4422, 0.25, 0.25, 0.2098, 0.452, 0.2092, 0.4518, 0.2061, 0.451, 0.2029, 0.4502, 0.1997, 0.4494, 0.1966, 0.4485, 0.1934, 0.4478, 0.1903, 0.447, 0.1871, 0.4462, 0.184, 0.4454, 0.1809, 0.4447, 0.1778, 0.444, 0.1747, 0.4432, 0.1716, 0.4425, 0.4899, 0.9513, 0.4899, 0.9513, 0.4899, 0.9513, 0.4899, 0.9513, 0.4899, 0.9513, 0.4899, 0.9513, 0.4899, 0.9513, 0.4899, 0.9513, 0.4899, 0.9513, 0.4899, 0.9513, 0.4899, 0.9513, 0.4899, 0.9513, 0.4899, 0.9513, 0.4899, 0.9513, 0.4899, 0.9513])
me_circle_002.materials.append(mat_material_001)
me_circle_002.use_remesh_fix_poles = True
me_circle_002.use_remesh_preserve_attributes = False
me_circle_002.use_mirror_vertex_groups = False
me_circle_002.update()

# ---- objects
ob_empty = bpy.data.objects.new('Empty', img_eww_3_0_png)
ob_circle = bpy.data.objects.new('Circle', me_circle_001)
ob_circle_001 = bpy.data.objects.new('Circle.001', me_circle_002)
ob_camera = bpy.data.objects.new('Camera', cam_camera_001)
ob_area = bpy.data.objects.new('Area', light_area)

# ---- transforms, parenting, visibility, modifiers, constraints
ob_empty.location = (0.0, 0.0, 0.0)
ob_empty.empty_display_type = 'IMAGE'
ob_empty.empty_display_size = 5.0
ob_empty.lineart.crease_threshold = 0.0
ob_circle.location = (0.0, 0.0, 0.0)
ob_circle.lineart.crease_threshold = 0.0
_m = ob_circle.modifiers.new('Subdivision', 'SUBSURF')
_m.uv_smooth = 'PRESERVE_CORNERS'
_m.levels = 3
ob_circle_001.location = (0.0, 0.0, 0.0)
ob_circle_001.lineart.crease_threshold = 0.0
ob_camera.location = (0.0, -7.012, 6.43)
ob_camera.rotation_euler = (0.7854, -0.0, 0.0)
ob_camera.lineart.crease_threshold = 0.0
ob_area.location = (0.9787, -1.316, 2.619)
ob_area.rotation_euler = (-0.247, 0.603, -1.388)
ob_area.lineart.crease_threshold = 0.0

# ---- collection membership
col_collection.objects.link(ob_empty)
col_collection.objects.link(ob_circle)
col_collection.objects.link(ob_circle_001)
col_collection.objects.link(ob_camera)
col_collection.objects.link(ob_area)

# ---- scene / render settings (as saved in the file)
scene.camera = ob_camera
scene.frame_start = 1; scene.frame_end = 250; scene.frame_set(1)
scene.render.engine = 'BLENDER_EEVEE_NEXT'
scene.render.resolution_x = 1000
scene.render.resolution_y = 1000
scene.cycles.use_denoising = False
scene.cycles.samples = 128
scene.cycles.sampling_pattern = 'TABULATED_SOBOL'
scene.cycles.use_adaptive_sampling = False
scene.cycles.use_light_tree = False
scene.view_settings.view_transform = 'Filmic'
bpy.context.view_layer.update()
